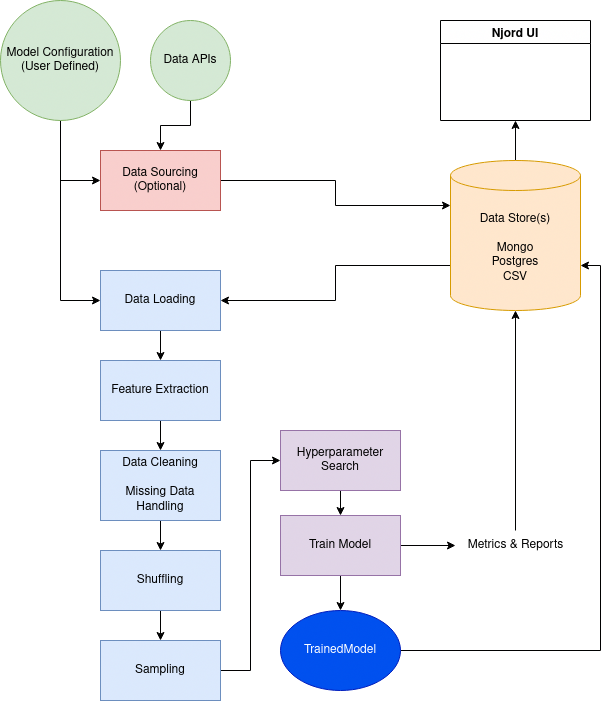

The diagram above was exported from draw.io. Its source (the exported page's mxGraphModel, read from the mxfile embedded in the PNG):
<mxGraphModel dx="1219" dy="1082" grid="1" gridSize="10" guides="1" tooltips="1" connect="1" arrows="1" fold="1" page="1" pageScale="1" pageWidth="750" pageHeight="750" math="0" shadow="0">
  <root>
    <mxCell id="0" />
    <mxCell id="1" parent="0" />
    <mxCell id="-xRGmr7SwcXRglFVn690-4" style="edgeStyle=orthogonalEdgeStyle;rounded=0;orthogonalLoop=1;jettySize=auto;html=1;entryX=0;entryY=0;entryDx=0;entryDy=45;entryPerimeter=0;" edge="1" parent="1" source="-xRGmr7SwcXRglFVn690-1" target="-xRGmr7SwcXRglFVn690-3">
      <mxGeometry relative="1" as="geometry" />
    </mxCell>
    <mxCell id="-xRGmr7SwcXRglFVn690-1" value="&lt;div&gt;Data Sourcing&lt;/div&gt;&lt;div&gt;(Optional)&lt;/div&gt;" style="rounded=0;whiteSpace=wrap;html=1;fillColor=#f8cecc;strokeColor=#b85450;" vertex="1" parent="1">
      <mxGeometry x="140" y="170" width="120" height="60" as="geometry" />
    </mxCell>
    <mxCell id="-xRGmr7SwcXRglFVn690-13" style="edgeStyle=orthogonalEdgeStyle;rounded=0;orthogonalLoop=1;jettySize=auto;html=1;entryX=0.5;entryY=0;entryDx=0;entryDy=0;" edge="1" parent="1" source="-xRGmr7SwcXRglFVn690-2" target="-xRGmr7SwcXRglFVn690-12">
      <mxGeometry relative="1" as="geometry" />
    </mxCell>
    <mxCell id="-xRGmr7SwcXRglFVn690-2" value="&lt;div&gt;Data Loading&lt;/div&gt;" style="rounded=0;whiteSpace=wrap;html=1;fillColor=#dae8fc;strokeColor=#6c8ebf;" vertex="1" parent="1">
      <mxGeometry x="140" y="290" width="120" height="60" as="geometry" />
    </mxCell>
    <mxCell id="-xRGmr7SwcXRglFVn690-6" style="edgeStyle=orthogonalEdgeStyle;rounded=0;orthogonalLoop=1;jettySize=auto;html=1;exitX=0;exitY=0;exitDx=0;exitDy=105;exitPerimeter=0;entryX=1;entryY=0.5;entryDx=0;entryDy=0;" edge="1" parent="1" source="-xRGmr7SwcXRglFVn690-3" target="-xRGmr7SwcXRglFVn690-2">
      <mxGeometry relative="1" as="geometry" />
    </mxCell>
    <mxCell id="-xRGmr7SwcXRglFVn690-44" style="edgeStyle=orthogonalEdgeStyle;rounded=0;orthogonalLoop=1;jettySize=auto;html=1;entryX=0.5;entryY=1;entryDx=0;entryDy=0;" edge="1" parent="1" source="-xRGmr7SwcXRglFVn690-3" target="-xRGmr7SwcXRglFVn690-43">
      <mxGeometry relative="1" as="geometry" />
    </mxCell>
    <mxCell id="-xRGmr7SwcXRglFVn690-3" value="&lt;div&gt;Data Store(s)&lt;/div&gt;&lt;div&gt;&lt;br&gt;&lt;/div&gt;&lt;div&gt;Mongo&lt;/div&gt;&lt;div&gt;Postgres&lt;/div&gt;&lt;div&gt;CSV&lt;br&gt;&lt;/div&gt;" style="shape=cylinder3;whiteSpace=wrap;html=1;boundedLbl=1;backgroundOutline=1;size=15;fillColor=#ffe6cc;strokeColor=#d79b00;" vertex="1" parent="1">
      <mxGeometry x="490" y="180" width="130" height="150" as="geometry" />
    </mxCell>
    <mxCell id="-xRGmr7SwcXRglFVn690-8" style="edgeStyle=orthogonalEdgeStyle;rounded=0;orthogonalLoop=1;jettySize=auto;html=1;entryX=0;entryY=0.5;entryDx=0;entryDy=0;" edge="1" parent="1" source="-xRGmr7SwcXRglFVn690-7" target="-xRGmr7SwcXRglFVn690-2">
      <mxGeometry relative="1" as="geometry" />
    </mxCell>
    <mxCell id="-xRGmr7SwcXRglFVn690-9" style="edgeStyle=orthogonalEdgeStyle;rounded=0;orthogonalLoop=1;jettySize=auto;html=1;entryX=0;entryY=0.5;entryDx=0;entryDy=0;" edge="1" parent="1" source="-xRGmr7SwcXRglFVn690-7" target="-xRGmr7SwcXRglFVn690-1">
      <mxGeometry relative="1" as="geometry" />
    </mxCell>
    <mxCell id="-xRGmr7SwcXRglFVn690-7" value="&lt;div&gt;Model Configuration&lt;/div&gt;&lt;div&gt;(User Defined)&lt;/div&gt;" style="ellipse;whiteSpace=wrap;html=1;aspect=fixed;fillColor=#d5e8d4;strokeColor=#82b366;" vertex="1" parent="1">
      <mxGeometry x="40" y="20" width="120" height="120" as="geometry" />
    </mxCell>
    <mxCell id="-xRGmr7SwcXRglFVn690-11" style="edgeStyle=orthogonalEdgeStyle;rounded=0;orthogonalLoop=1;jettySize=auto;html=1;entryX=0.5;entryY=0;entryDx=0;entryDy=0;" edge="1" parent="1" source="-xRGmr7SwcXRglFVn690-10" target="-xRGmr7SwcXRglFVn690-1">
      <mxGeometry relative="1" as="geometry" />
    </mxCell>
    <mxCell id="-xRGmr7SwcXRglFVn690-10" value="Data APIs" style="ellipse;whiteSpace=wrap;html=1;aspect=fixed;fillColor=#d5e8d4;strokeColor=#82b366;" vertex="1" parent="1">
      <mxGeometry x="190" y="40" width="80" height="80" as="geometry" />
    </mxCell>
    <mxCell id="-xRGmr7SwcXRglFVn690-15" style="edgeStyle=orthogonalEdgeStyle;rounded=0;orthogonalLoop=1;jettySize=auto;html=1;entryX=0.5;entryY=0;entryDx=0;entryDy=0;" edge="1" parent="1" source="-xRGmr7SwcXRglFVn690-12" target="-xRGmr7SwcXRglFVn690-14">
      <mxGeometry relative="1" as="geometry" />
    </mxCell>
    <mxCell id="-xRGmr7SwcXRglFVn690-12" value="&lt;div&gt;Feature Extraction&lt;/div&gt;" style="rounded=0;whiteSpace=wrap;html=1;fillColor=#dae8fc;strokeColor=#6c8ebf;" vertex="1" parent="1">
      <mxGeometry x="140" y="380" width="120" height="60" as="geometry" />
    </mxCell>
    <mxCell id="-xRGmr7SwcXRglFVn690-18" style="edgeStyle=orthogonalEdgeStyle;rounded=0;orthogonalLoop=1;jettySize=auto;html=1;exitX=0.5;exitY=1;exitDx=0;exitDy=0;entryX=0.5;entryY=0;entryDx=0;entryDy=0;" edge="1" parent="1" source="-xRGmr7SwcXRglFVn690-14" target="-xRGmr7SwcXRglFVn690-16">
      <mxGeometry relative="1" as="geometry" />
    </mxCell>
    <mxCell id="-xRGmr7SwcXRglFVn690-14" value="&lt;div&gt;Data Cleaning&lt;/div&gt;&lt;div&gt;&lt;br&gt;&lt;/div&gt;&lt;div&gt;Missing Data Handling&lt;br&gt;&lt;/div&gt;" style="rounded=0;whiteSpace=wrap;html=1;fillColor=#dae8fc;strokeColor=#6c8ebf;" vertex="1" parent="1">
      <mxGeometry x="140" y="470" width="120" height="70" as="geometry" />
    </mxCell>
    <mxCell id="-xRGmr7SwcXRglFVn690-19" style="edgeStyle=orthogonalEdgeStyle;rounded=0;orthogonalLoop=1;jettySize=auto;html=1;entryX=0.5;entryY=0;entryDx=0;entryDy=0;" edge="1" parent="1" source="-xRGmr7SwcXRglFVn690-16" target="-xRGmr7SwcXRglFVn690-17">
      <mxGeometry relative="1" as="geometry" />
    </mxCell>
    <mxCell id="-xRGmr7SwcXRglFVn690-16" value="Shuffling" style="rounded=0;whiteSpace=wrap;html=1;fillColor=#dae8fc;strokeColor=#6c8ebf;" vertex="1" parent="1">
      <mxGeometry x="140" y="570" width="120" height="60" as="geometry" />
    </mxCell>
    <mxCell id="-xRGmr7SwcXRglFVn690-22" style="edgeStyle=orthogonalEdgeStyle;rounded=0;orthogonalLoop=1;jettySize=auto;html=1;exitX=1;exitY=0.5;exitDx=0;exitDy=0;entryX=0;entryY=0.5;entryDx=0;entryDy=0;" edge="1" parent="1" source="-xRGmr7SwcXRglFVn690-17" target="-xRGmr7SwcXRglFVn690-20">
      <mxGeometry relative="1" as="geometry" />
    </mxCell>
    <mxCell id="-xRGmr7SwcXRglFVn690-17" value="&lt;div&gt;Sampling&lt;/div&gt;" style="rounded=0;whiteSpace=wrap;html=1;fillColor=#dae8fc;strokeColor=#6c8ebf;" vertex="1" parent="1">
      <mxGeometry x="140" y="660" width="120" height="60" as="geometry" />
    </mxCell>
    <mxCell id="-xRGmr7SwcXRglFVn690-24" style="edgeStyle=orthogonalEdgeStyle;rounded=0;orthogonalLoop=1;jettySize=auto;html=1;exitX=0.5;exitY=1;exitDx=0;exitDy=0;entryX=0.5;entryY=0;entryDx=0;entryDy=0;" edge="1" parent="1" source="-xRGmr7SwcXRglFVn690-20" target="-xRGmr7SwcXRglFVn690-23">
      <mxGeometry relative="1" as="geometry" />
    </mxCell>
    <mxCell id="-xRGmr7SwcXRglFVn690-20" value="&lt;div&gt;Hyperparameter Search&lt;/div&gt;" style="rounded=0;whiteSpace=wrap;html=1;fillColor=#e1d5e7;strokeColor=#9673a6;" vertex="1" parent="1">
      <mxGeometry x="320" y="450" width="120" height="60" as="geometry" />
    </mxCell>
    <mxCell id="-xRGmr7SwcXRglFVn690-36" style="edgeStyle=orthogonalEdgeStyle;rounded=0;orthogonalLoop=1;jettySize=auto;html=1;exitX=0.5;exitY=1;exitDx=0;exitDy=0;entryX=0.5;entryY=0;entryDx=0;entryDy=0;" edge="1" parent="1" source="-xRGmr7SwcXRglFVn690-23" target="-xRGmr7SwcXRglFVn690-35">
      <mxGeometry relative="1" as="geometry" />
    </mxCell>
    <mxCell id="-xRGmr7SwcXRglFVn690-38" style="edgeStyle=orthogonalEdgeStyle;rounded=0;orthogonalLoop=1;jettySize=auto;html=1;exitX=1;exitY=0.5;exitDx=0;exitDy=0;" edge="1" parent="1" source="-xRGmr7SwcXRglFVn690-23" target="-xRGmr7SwcXRglFVn690-26">
      <mxGeometry relative="1" as="geometry" />
    </mxCell>
    <mxCell id="-xRGmr7SwcXRglFVn690-23" value="&lt;div&gt;Train Model&lt;/div&gt;" style="rounded=0;whiteSpace=wrap;html=1;fillColor=#e1d5e7;strokeColor=#9673a6;" vertex="1" parent="1">
      <mxGeometry x="320" y="535" width="120" height="60" as="geometry" />
    </mxCell>
    <mxCell id="-xRGmr7SwcXRglFVn690-40" style="edgeStyle=orthogonalEdgeStyle;rounded=0;orthogonalLoop=1;jettySize=auto;html=1;entryX=0.5;entryY=1;entryDx=0;entryDy=0;entryPerimeter=0;" edge="1" parent="1" source="-xRGmr7SwcXRglFVn690-26" target="-xRGmr7SwcXRglFVn690-3">
      <mxGeometry relative="1" as="geometry" />
    </mxCell>
    <mxCell id="-xRGmr7SwcXRglFVn690-26" value="&lt;div&gt;Metrics &amp;amp; Reports&lt;/div&gt;" style="text;html=1;align=center;verticalAlign=middle;resizable=0;points=[];autosize=1;strokeColor=none;fillColor=none;" vertex="1" parent="1">
      <mxGeometry x="495" y="550" width="120" height="30" as="geometry" />
    </mxCell>
    <mxCell id="-xRGmr7SwcXRglFVn690-41" style="edgeStyle=orthogonalEdgeStyle;rounded=0;orthogonalLoop=1;jettySize=auto;html=1;exitX=1;exitY=0.5;exitDx=0;exitDy=0;entryX=1;entryY=0;entryDx=0;entryDy=105;entryPerimeter=0;" edge="1" parent="1" source="-xRGmr7SwcXRglFVn690-35" target="-xRGmr7SwcXRglFVn690-3">
      <mxGeometry relative="1" as="geometry" />
    </mxCell>
    <mxCell id="-xRGmr7SwcXRglFVn690-35" value="&lt;div&gt;TrainedModel&lt;/div&gt;" style="ellipse;whiteSpace=wrap;html=1;fillColor=#0050ef;fontColor=#ffffff;strokeColor=#001DBC;" vertex="1" parent="1">
      <mxGeometry x="320" y="630" width="120" height="80" as="geometry" />
    </mxCell>
    <mxCell id="-xRGmr7SwcXRglFVn690-43" value="Njord UI" style="swimlane;" vertex="1" parent="1">
      <mxGeometry x="480" y="40" width="150" height="100" as="geometry" />
    </mxCell>
  </root>
</mxGraphModel>